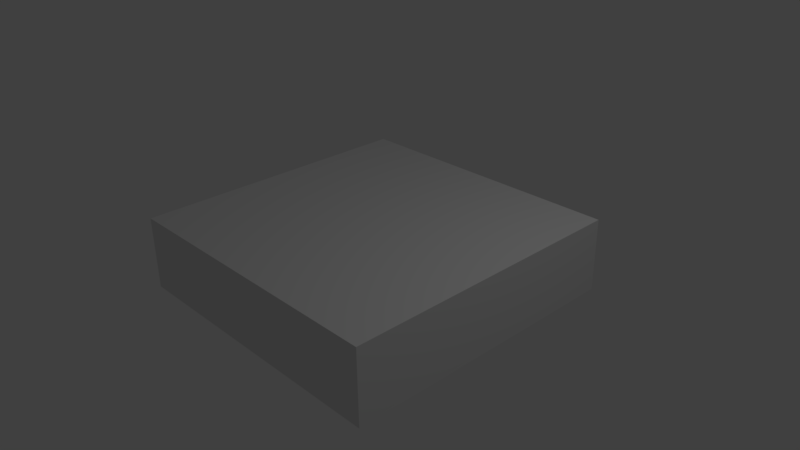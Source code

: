 # Source: floor-regular.blend  (saved by Blender 2.77.0; exported with 4.5.12 LTS)
import bpy
from mathutils import Matrix  # noqa: F401  (used for matrix-valued properties, if any)

bpy.ops.wm.read_factory_settings(use_empty=True)
scene = bpy.context.scene
scene.name = 'Scene'

# ---- collections
col_collection_1 = bpy.data.collections.new('Collection 1'); scene.collection.children.link(col_collection_1)

# ---- materials (node trees are filled in below, after node groups)
mat_material = bpy.data.materials.new('Material')
mat_material.alpha_threshold = 0.0
mat_material.use_transparent_shadow = False
mat_material.roughness = 0.5
mat_material.line_color = (0.0, 0.0, 0.0, 1.0)

# ---- material node trees

# ---- world
world_world = bpy.data.worlds.new('World'); scene.world = world_world
world_world.color = (0.05088, 0.05088, 0.05088)
world_world.use_sun_shadow = False
world_world.sun_shadow_jitter_overblur = 0.0
world_world.cycles.sampling_method = 'MANUAL'

# ---- cameras
cam_camera = bpy.data.cameras.new('Camera')
cam_camera.clip_end = 100.0
cam_camera.lens = 35.0
cam_camera.sensor_width = 32.0
cam_camera.sensor_height = 18.0
cam_camera.ortho_scale = 7.314
cam_camera.dof.focus_distance = 0.0
cam_camera.dof.aperture_fstop = 128.0

# ---- lights
light_lamp = bpy.data.lights.new('Lamp', 'POINT')
light_lamp.transmission_factor = 0.0
light_lamp.cutoff_distance = 30.0
light_lamp.energy = 100.0
light_lamp.shadow_buffer_clip_start = 1.001
light_lamp.shadow_soft_size = 0.1
light_lamp.shadow_maximum_resolution = 0.006
light_lamp.use_absolute_resolution = True

# ---- meshes
me_cube = bpy.data.meshes.new('Cube')
me_cube.from_pydata([(1.0, 1.0, -1.0), (1.0, -1.0, -1.0), (-1.0, -1.0, -1.0), (-1.0, 1.0, -1.0), (1.0, 1.0, 1.0), (1.0, -1.0, 1.0), (-1.0, -1.0, 1.0), (-1.0, 1.0, 1.0)], [], [(0, 1, 2, 3), (4, 7, 6, 5), (0, 4, 5, 1), (1, 5, 6, 2), (2, 6, 7, 3), (4, 0, 3, 7)])
me_cube.materials.append(mat_material)
me_cube.use_remesh_preserve_volume = False
me_cube.use_remesh_preserve_attributes = False
me_cube.use_mirror_vertex_groups = False
me_cube.update()

# ---- objects
ob_cube = bpy.data.objects.new('Cube', me_cube)
ob_lamp = bpy.data.objects.new('Lamp', light_lamp)
ob_camera = bpy.data.objects.new('Camera', cam_camera)

# ---- transforms, parenting, visibility, modifiers, constraints
ob_cube.location = (0.0, 0.0, 0.0)
ob_cube.scale = (2.0, 2.0, 0.5)
ob_cube.lock_rotations_4d = False
ob_cube.empty_display_type = 'ARROWS'
ob_cube.lineart.crease_threshold = 0.0
ob_lamp.location = (4.076, 1.005, 5.904)
ob_lamp.rotation_euler = (0.6503, 0.05522, 1.866)
ob_lamp.lock_rotations_4d = False
ob_lamp.empty_display_type = 'ARROWS'
ob_lamp.color = (0.0, 0.0, 0.0, 0.0)
ob_lamp.lineart.crease_threshold = 0.0
ob_camera.location = (7.481, -6.508, 5.344)
ob_camera.rotation_euler = (1.109, 0.01082, 0.8149)
ob_camera.lock_rotations_4d = False
ob_camera.empty_display_type = 'ARROWS'
ob_camera.color = (0.0, 0.0, 0.0, 0.0)
ob_camera.display_type = 'WIRE'
ob_camera.lineart.crease_threshold = 0.0

# ---- collection membership
col_collection_1.objects.link(ob_cube)
col_collection_1.objects.link(ob_lamp)
col_collection_1.objects.link(ob_camera)

# ---- scene / render settings (as saved in the file)
scene.camera = ob_camera
scene.frame_start = 1; scene.frame_end = 250; scene.frame_set(1)
scene.render.engine = 'BLENDER_EEVEE_NEXT'
scene.render.resolution_percentage = 50
scene.render.dither_intensity = 0.0
scene.cycles.use_denoising = False
scene.cycles.samples = 128
scene.cycles.sampling_pattern = 'TABULATED_SOBOL'
scene.cycles.light_sampling_threshold = 0.0
scene.cycles.use_adaptive_sampling = False
scene.cycles.use_light_tree = False
scene.cycles.blur_glossy = 0.0
scene.cycles.sample_clamp_indirect = 0.0
scene.view_settings.view_transform = 'Standard'
bpy.context.view_layer.update()
